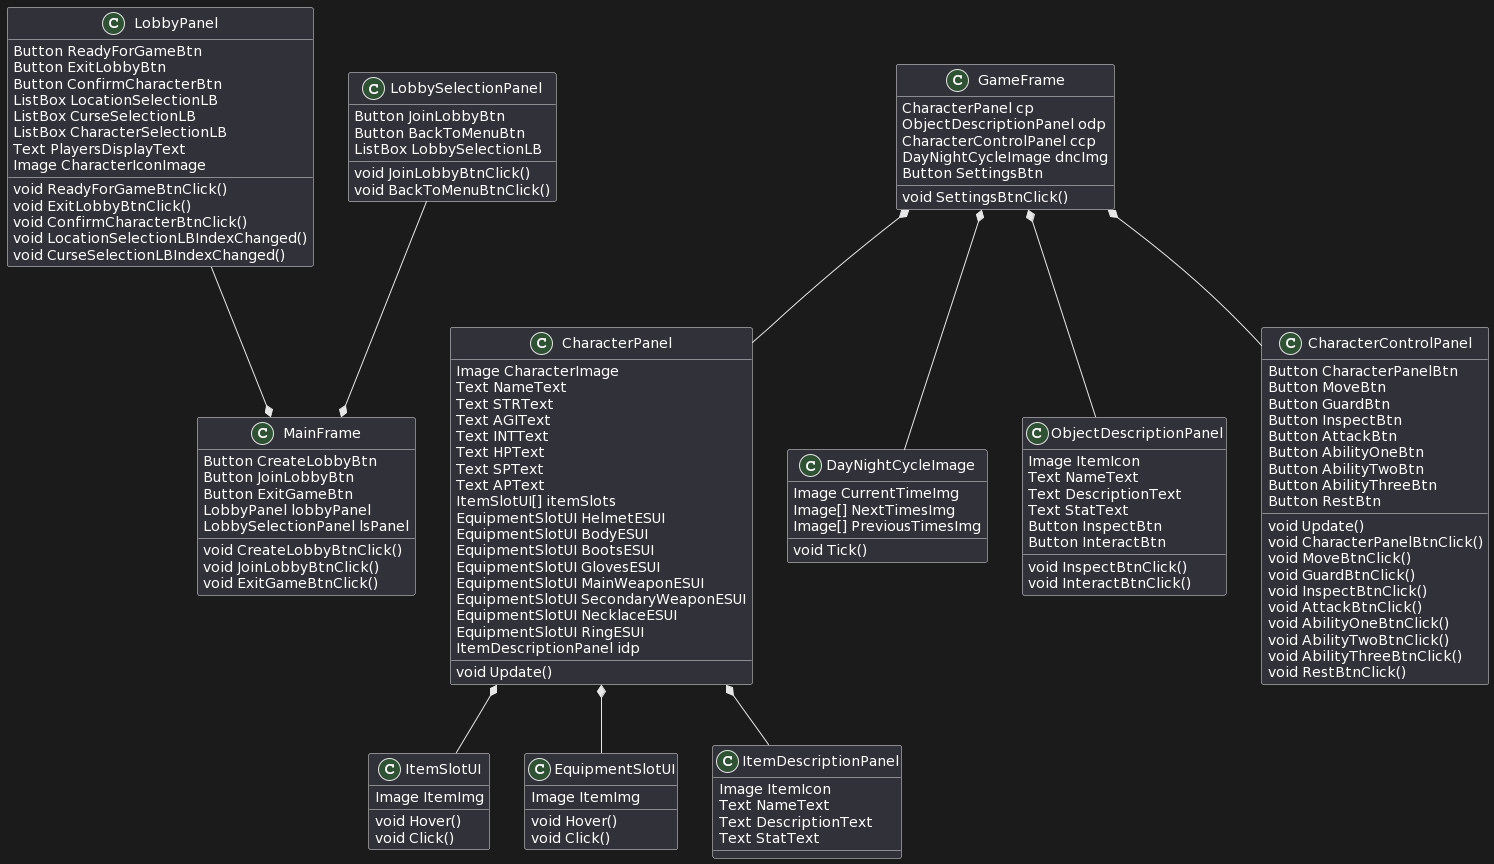

The diagram above was rendered by PlantUML. Its source (embedded in the PNG):
@startuml
class LobbyPanel {
Button ReadyForGameBtn
Button ExitLobbyBtn
Button ConfirmCharacterBtn
ListBox LocationSelectionLB
ListBox CurseSelectionLB
ListBox CharacterSelectionLB
Text PlayersDisplayText
Image CharacterIconImage
void ReadyForGameBtnClick()
void ExitLobbyBtnClick()
void ConfirmCharacterBtnClick()
void LocationSelectionLBIndexChanged()
void CurseSelectionLBIndexChanged()
}
class LobbySelectionPanel {
Button JoinLobbyBtn
Button BackToMenuBtn
ListBox LobbySelectionLB
void JoinLobbyBtnClick()
void BackToMenuBtnClick()
}
class MainFrame {
Button CreateLobbyBtn
Button JoinLobbyBtn
Button ExitGameBtn
LobbyPanel lobbyPanel
LobbySelectionPanel lsPanel
void CreateLobbyBtnClick()
void JoinLobbyBtnClick()
void ExitGameBtnClick()
}
LobbyPanel --* MainFrame
LobbySelectionPanel --* MainFrame

class GameFrame {
CharacterPanel cp
ObjectDescriptionPanel odp
CharacterControlPanel ccp
DayNightCycleImage dncImg
Button SettingsBtn
void SettingsBtnClick()
}
GameFrame *-- CharacterPanel 
GameFrame *-- DayNightCycleImage 
GameFrame *-- ObjectDescriptionPanel 
GameFrame *-- CharacterControlPanel 

class CharacterPanel {
Image CharacterImage
Text NameText
Text STRText
Text AGIText
Text INTText
Text HPText
Text SPText
Text APText
ItemSlotUI[] itemSlots
EquipmentSlotUI HelmetESUI
EquipmentSlotUI BodyESUI
EquipmentSlotUI BootsESUI
EquipmentSlotUI GlovesESUI
EquipmentSlotUI MainWeaponESUI
EquipmentSlotUI SecondaryWeaponESUI
EquipmentSlotUI NecklaceESUI
EquipmentSlotUI RingESUI
ItemDescriptionPanel idp
void Update()
}
class ItemSlotUI {
Image ItemImg
void Hover()
void Click()
}
class EquipmentSlotUI {
Image ItemImg
void Hover()
void Click()
}
class ItemDescriptionPanel {
Image ItemIcon
Text NameText
Text DescriptionText
Text StatText
}
CharacterPanel *-- ItemSlotUI 
CharacterPanel *-- EquipmentSlotUI 
CharacterPanel *-- ItemDescriptionPanel 
class DayNightCycleImage {
Image CurrentTimeImg
Image[] NextTimesImg
Image[] PreviousTimesImg
void Tick()
}
class ObjectDescriptionPanel {
Image ItemIcon
Text NameText
Text DescriptionText
Text StatText
Button InspectBtn
Button InteractBtn
void InspectBtnClick()
void InteractBtnClick()
}
class CharacterControlPanel {
Button CharacterPanelBtn
Button MoveBtn
Button GuardBtn
Button InspectBtn
Button AttackBtn
Button AbilityOneBtn
Button AbilityTwoBtn
Button AbilityThreeBtn
Button RestBtn
void Update()
void CharacterPanelBtnClick()
void MoveBtnClick()
void GuardBtnClick()
void InspectBtnClick()
void AttackBtnClick()
void AbilityOneBtnClick()
void AbilityTwoBtnClick()
void AbilityThreeBtnClick()
void RestBtnClick()
}
@enduml